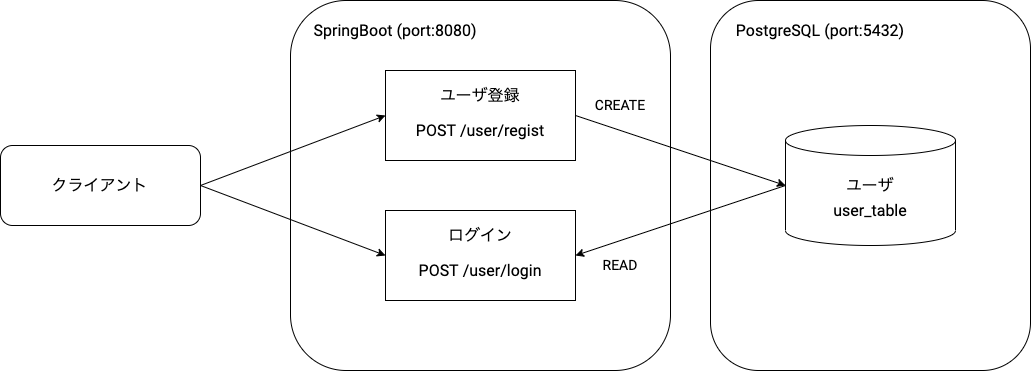

The diagram above was exported from draw.io. Its source (the exported page's mxGraphModel, read from the mxfile embedded in the PNG):
<mxGraphModel dx="1523" dy="654" grid="1" gridSize="10" guides="1" tooltips="1" connect="1" arrows="1" fold="1" page="1" pageScale="1" pageWidth="827" pageHeight="1169" math="0" shadow="0">
  <root>
    <mxCell id="0" />
    <mxCell id="1" parent="0" />
    <mxCell id="20" value="" style="group" vertex="1" connectable="0" parent="1">
      <mxGeometry x="490" y="200" width="320" height="370" as="geometry" />
    </mxCell>
    <mxCell id="13" value="" style="rounded=1;whiteSpace=wrap;html=1;" vertex="1" parent="20">
      <mxGeometry width="320" height="370" as="geometry" />
    </mxCell>
    <mxCell id="14" value="PostgreSQL (port:5432)" style="text;strokeColor=none;align=center;fillColor=none;html=1;verticalAlign=middle;whiteSpace=wrap;rounded=0;fontFamily=Roboto;fontSource=https%3A%2F%2Ffonts.googleapis.com%2Fcss%3Ffamily%3DRoboto;fontSize=16;" vertex="1" parent="20">
      <mxGeometry x="20" y="10" width="180" height="40" as="geometry" />
    </mxCell>
    <mxCell id="19" value="" style="group" vertex="1" connectable="0" parent="1">
      <mxGeometry x="70" y="200" width="410" height="370" as="geometry" />
    </mxCell>
    <mxCell id="2" value="" style="rounded=1;whiteSpace=wrap;html=1;" vertex="1" parent="19">
      <mxGeometry width="380" height="370" as="geometry" />
    </mxCell>
    <mxCell id="3" value="SpringBoot (port:8080)" style="text;strokeColor=none;align=center;fillColor=none;html=1;verticalAlign=middle;whiteSpace=wrap;rounded=0;fontFamily=Roboto;fontSource=https%3A%2F%2Ffonts.googleapis.com%2Fcss%3Ffamily%3DRoboto;fontSize=16;" vertex="1" parent="19">
      <mxGeometry x="10" y="10" width="190" height="40" as="geometry" />
    </mxCell>
    <mxCell id="27" value="CREATE" style="text;strokeColor=none;align=center;fillColor=none;html=1;verticalAlign=middle;whiteSpace=wrap;rounded=0;fontFamily=Roboto;fontSource=https%3A%2F%2Ffonts.googleapis.com%2Fcss%3Ffamily%3DRoboto;fontSize=14;" vertex="1" parent="19">
      <mxGeometry x="290" y="90" width="80" height="30" as="geometry" />
    </mxCell>
    <mxCell id="28" value="READ" style="text;strokeColor=none;align=center;fillColor=none;html=1;verticalAlign=middle;whiteSpace=wrap;rounded=0;fontFamily=Roboto;fontSource=https%3A%2F%2Ffonts.googleapis.com%2Fcss%3Ffamily%3DRoboto;fontSize=14;" vertex="1" parent="19">
      <mxGeometry x="290" y="250" width="80" height="30" as="geometry" />
    </mxCell>
    <mxCell id="8" value="" style="group;fillStyle=auto;" vertex="1" connectable="0" parent="1">
      <mxGeometry x="165" y="270" width="190" height="90" as="geometry" />
    </mxCell>
    <mxCell id="4" value="" style="rounded=0;whiteSpace=wrap;html=1;fontSize=16;" vertex="1" parent="8">
      <mxGeometry width="190" height="90" as="geometry" />
    </mxCell>
    <mxCell id="5" value="ユーザ登録" style="text;strokeColor=none;align=center;fillColor=none;html=1;verticalAlign=middle;whiteSpace=wrap;rounded=0;fontFamily=Noto Sans Japanese;fontSource=https%3A%2F%2Ffonts.googleapis.com%2Fcss%3Ffamily%3DNoto%2BSans%2BJapanese;fontSize=16;" vertex="1" parent="8">
      <mxGeometry x="45" y="10" width="100" height="30" as="geometry" />
    </mxCell>
    <mxCell id="6" value="POST /user/regist" style="text;strokeColor=none;align=center;fillColor=none;html=1;verticalAlign=middle;whiteSpace=wrap;rounded=0;fontFamily=Roboto;fontSource=https%3A%2F%2Ffonts.googleapis.com%2Fcss%3Ffamily%3DRoboto;fontSize=16;" vertex="1" parent="8">
      <mxGeometry x="5" y="40" width="180" height="40" as="geometry" />
    </mxCell>
    <mxCell id="9" value="" style="group" vertex="1" connectable="0" parent="1">
      <mxGeometry x="165" y="410" width="190" height="90" as="geometry" />
    </mxCell>
    <mxCell id="10" value="" style="rounded=0;whiteSpace=wrap;html=1;fontSize=16;" vertex="1" parent="9">
      <mxGeometry width="190" height="90" as="geometry" />
    </mxCell>
    <mxCell id="11" value="ログイン" style="text;strokeColor=none;align=center;fillColor=none;html=1;verticalAlign=middle;whiteSpace=wrap;rounded=0;fontFamily=Noto Sans Japanese;fontSource=https%3A%2F%2Ffonts.googleapis.com%2Fcss%3Ffamily%3DNoto%2BSans%2BJapanese;fontSize=16;" vertex="1" parent="9">
      <mxGeometry x="45" y="10" width="100" height="30" as="geometry" />
    </mxCell>
    <mxCell id="12" value="POST /user/login" style="text;strokeColor=none;align=center;fillColor=none;html=1;verticalAlign=middle;whiteSpace=wrap;rounded=0;fontFamily=Roboto;fontSource=https%3A%2F%2Ffonts.googleapis.com%2Fcss%3Ffamily%3DRoboto;fontSize=16;" vertex="1" parent="9">
      <mxGeometry x="5" y="40" width="180" height="40" as="geometry" />
    </mxCell>
    <mxCell id="18" value="" style="group" vertex="1" connectable="0" parent="1">
      <mxGeometry x="565" y="325" width="170" height="120" as="geometry" />
    </mxCell>
    <mxCell id="15" value="" style="shape=cylinder3;whiteSpace=wrap;html=1;boundedLbl=1;backgroundOutline=1;size=15;fontSize=16;" vertex="1" parent="18">
      <mxGeometry width="170" height="120" as="geometry" />
    </mxCell>
    <mxCell id="16" value="ユーザ" style="text;strokeColor=none;align=center;fillColor=none;html=1;verticalAlign=middle;whiteSpace=wrap;rounded=0;fontFamily=Noto Sans Japanese;fontSource=https%3A%2F%2Ffonts.googleapis.com%2Fcss%3Ffamily%3DNoto%2BSans%2BJapanese;fontSize=16;" vertex="1" parent="18">
      <mxGeometry x="35" y="45" width="100" height="30" as="geometry" />
    </mxCell>
    <mxCell id="17" value="user_table" style="text;strokeColor=none;align=center;fillColor=none;html=1;verticalAlign=middle;whiteSpace=wrap;rounded=0;fontFamily=Roboto;fontSource=https%3A%2F%2Ffonts.googleapis.com%2Fcss%3Ffamily%3DRoboto;fontSize=16;" vertex="1" parent="18">
      <mxGeometry x="46.25" y="65" width="77.5" height="40" as="geometry" />
    </mxCell>
    <mxCell id="21" value="" style="endArrow=classic;html=1;fontSize=16;exitX=1;exitY=0.5;exitDx=0;exitDy=0;entryX=0;entryY=0.5;entryDx=0;entryDy=0;entryPerimeter=0;" edge="1" parent="1" source="4" target="15">
      <mxGeometry width="50" height="50" relative="1" as="geometry">
        <mxPoint x="400" y="370" as="sourcePoint" />
        <mxPoint x="450" y="320" as="targetPoint" />
      </mxGeometry>
    </mxCell>
    <mxCell id="22" value="" style="endArrow=classic;html=1;fontSize=16;entryX=1;entryY=0.5;entryDx=0;entryDy=0;exitX=0;exitY=0.5;exitDx=0;exitDy=0;exitPerimeter=0;" edge="1" parent="1" source="15" target="10">
      <mxGeometry width="50" height="50" relative="1" as="geometry">
        <mxPoint x="560" y="390" as="sourcePoint" />
        <mxPoint x="575" y="395" as="targetPoint" />
      </mxGeometry>
    </mxCell>
    <mxCell id="24" value="" style="group" vertex="1" connectable="0" parent="1">
      <mxGeometry x="-220" y="345" width="200" height="80" as="geometry" />
    </mxCell>
    <mxCell id="25" value="" style="rounded=1;whiteSpace=wrap;html=1;" vertex="1" parent="24">
      <mxGeometry width="200" height="80" as="geometry" />
    </mxCell>
    <mxCell id="26" value="クライアント" style="text;strokeColor=none;align=center;fillColor=none;html=1;verticalAlign=middle;whiteSpace=wrap;rounded=0;fontFamily=Roboto;fontSource=https%3A%2F%2Ffonts.googleapis.com%2Fcss%3Ffamily%3DRoboto;fontSize=16;" vertex="1" parent="24">
      <mxGeometry x="50.460869565217386" y="19.258181818181818" width="99.08695652173913" height="41.47636363636364" as="geometry" />
    </mxCell>
    <mxCell id="30" value="" style="endArrow=classic;html=1;fontSize=16;exitX=1;exitY=0.5;exitDx=0;exitDy=0;entryX=0;entryY=0.5;entryDx=0;entryDy=0;" edge="1" parent="1" source="25" target="4">
      <mxGeometry width="50" height="50" relative="1" as="geometry">
        <mxPoint x="365" y="325" as="sourcePoint" />
        <mxPoint x="575" y="395" as="targetPoint" />
      </mxGeometry>
    </mxCell>
    <mxCell id="31" value="" style="endArrow=classic;html=1;fontSize=16;exitX=1;exitY=0.5;exitDx=0;exitDy=0;entryX=0;entryY=0.5;entryDx=0;entryDy=0;" edge="1" parent="1" source="25" target="10">
      <mxGeometry width="50" height="50" relative="1" as="geometry">
        <mxPoint x="-10" y="395" as="sourcePoint" />
        <mxPoint x="175" y="325" as="targetPoint" />
      </mxGeometry>
    </mxCell>
  </root>
</mxGraphModel>